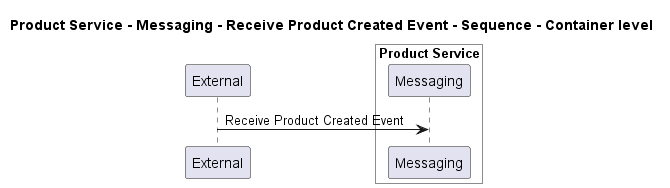

The diagram above was rendered by PlantUML. Its source (embedded in the PNG):
@startuml
!pragma layout smetana

title Product Service - Messaging - Receive Product Created Event - Sequence - Container level

participant "External" as C4InterFlow.SoftwareSystems.ExternalSystem

box "Product Service" #White
    participant "Messaging" as ECommercePlatform.SoftwareSystems.ProductService.Containers.Messaging
end box


C4InterFlow.SoftwareSystems.ExternalSystem -> ECommercePlatform.SoftwareSystems.ProductService.Containers.Messaging : Receive Product Created Event


@enduml